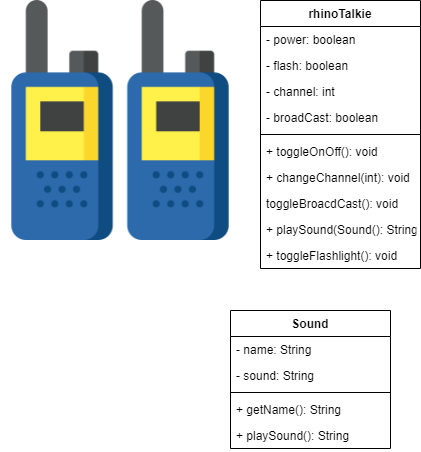

The diagram above was exported from draw.io. Its source (the exported page's mxGraphModel, read from the mxfile embedded in the PNG):
<mxGraphModel dx="1038" dy="548" grid="1" gridSize="10" guides="1" tooltips="1" connect="1" arrows="1" fold="1" page="1" pageScale="1" pageWidth="850" pageHeight="1100" math="0" shadow="0">
  <root>
    <mxCell id="0" />
    <mxCell id="1" parent="0" />
    <mxCell id="Q2gIQ7fYMF3T1PzkJfdT-1" value="rhinoTalkie" style="swimlane;fontStyle=1;align=center;verticalAlign=top;childLayout=stackLayout;horizontal=1;startSize=26;horizontalStack=0;resizeParent=1;resizeParentMax=0;resizeLast=0;collapsible=1;marginBottom=0;" vertex="1" parent="1">
      <mxGeometry x="340" y="240" width="160" height="268" as="geometry" />
    </mxCell>
    <mxCell id="Q2gIQ7fYMF3T1PzkJfdT-2" value="- power: boolean" style="text;strokeColor=none;fillColor=none;align=left;verticalAlign=top;spacingLeft=4;spacingRight=4;overflow=hidden;rotatable=0;points=[[0,0.5],[1,0.5]];portConstraint=eastwest;" vertex="1" parent="Q2gIQ7fYMF3T1PzkJfdT-1">
      <mxGeometry y="26" width="160" height="26" as="geometry" />
    </mxCell>
    <mxCell id="Q2gIQ7fYMF3T1PzkJfdT-12" value="- flash: boolean" style="text;strokeColor=none;fillColor=none;align=left;verticalAlign=top;spacingLeft=4;spacingRight=4;overflow=hidden;rotatable=0;points=[[0,0.5],[1,0.5]];portConstraint=eastwest;" vertex="1" parent="Q2gIQ7fYMF3T1PzkJfdT-1">
      <mxGeometry y="52" width="160" height="26" as="geometry" />
    </mxCell>
    <mxCell id="Q2gIQ7fYMF3T1PzkJfdT-6" value="- channel: int" style="text;strokeColor=none;fillColor=none;align=left;verticalAlign=top;spacingLeft=4;spacingRight=4;overflow=hidden;rotatable=0;points=[[0,0.5],[1,0.5]];portConstraint=eastwest;" vertex="1" parent="Q2gIQ7fYMF3T1PzkJfdT-1">
      <mxGeometry y="78" width="160" height="26" as="geometry" />
    </mxCell>
    <mxCell id="Q2gIQ7fYMF3T1PzkJfdT-7" value="- broadCast: boolean" style="text;strokeColor=none;fillColor=none;align=left;verticalAlign=top;spacingLeft=4;spacingRight=4;overflow=hidden;rotatable=0;points=[[0,0.5],[1,0.5]];portConstraint=eastwest;" vertex="1" parent="Q2gIQ7fYMF3T1PzkJfdT-1">
      <mxGeometry y="104" width="160" height="26" as="geometry" />
    </mxCell>
    <mxCell id="Q2gIQ7fYMF3T1PzkJfdT-3" value="" style="line;strokeWidth=1;fillColor=none;align=left;verticalAlign=middle;spacingTop=-1;spacingLeft=3;spacingRight=3;rotatable=0;labelPosition=right;points=[];portConstraint=eastwest;" vertex="1" parent="Q2gIQ7fYMF3T1PzkJfdT-1">
      <mxGeometry y="130" width="160" height="8" as="geometry" />
    </mxCell>
    <mxCell id="Q2gIQ7fYMF3T1PzkJfdT-4" value="+ toggleOnOff(): void" style="text;strokeColor=none;fillColor=none;align=left;verticalAlign=top;spacingLeft=4;spacingRight=4;overflow=hidden;rotatable=0;points=[[0,0.5],[1,0.5]];portConstraint=eastwest;" vertex="1" parent="Q2gIQ7fYMF3T1PzkJfdT-1">
      <mxGeometry y="138" width="160" height="26" as="geometry" />
    </mxCell>
    <mxCell id="Q2gIQ7fYMF3T1PzkJfdT-8" value="+ changeChannel(int): void&#10;" style="text;strokeColor=none;fillColor=none;align=left;verticalAlign=top;spacingLeft=4;spacingRight=4;overflow=hidden;rotatable=0;points=[[0,0.5],[1,0.5]];portConstraint=eastwest;" vertex="1" parent="Q2gIQ7fYMF3T1PzkJfdT-1">
      <mxGeometry y="164" width="160" height="26" as="geometry" />
    </mxCell>
    <mxCell id="Q2gIQ7fYMF3T1PzkJfdT-9" value="toggleBroacdCast(): void&#10;" style="text;strokeColor=none;fillColor=none;align=left;verticalAlign=top;spacingLeft=4;spacingRight=4;overflow=hidden;rotatable=0;points=[[0,0.5],[1,0.5]];portConstraint=eastwest;" vertex="1" parent="Q2gIQ7fYMF3T1PzkJfdT-1">
      <mxGeometry y="190" width="160" height="26" as="geometry" />
    </mxCell>
    <mxCell id="Q2gIQ7fYMF3T1PzkJfdT-10" value="+ playSound(Sound(): String" style="text;strokeColor=none;fillColor=none;align=left;verticalAlign=top;spacingLeft=4;spacingRight=4;overflow=hidden;rotatable=0;points=[[0,0.5],[1,0.5]];portConstraint=eastwest;" vertex="1" parent="Q2gIQ7fYMF3T1PzkJfdT-1">
      <mxGeometry y="216" width="160" height="26" as="geometry" />
    </mxCell>
    <mxCell id="Q2gIQ7fYMF3T1PzkJfdT-11" value="+ toggleFlashlight(): void" style="text;strokeColor=none;fillColor=none;align=left;verticalAlign=top;spacingLeft=4;spacingRight=4;overflow=hidden;rotatable=0;points=[[0,0.5],[1,0.5]];portConstraint=eastwest;" vertex="1" parent="Q2gIQ7fYMF3T1PzkJfdT-1">
      <mxGeometry y="242" width="160" height="26" as="geometry" />
    </mxCell>
    <mxCell id="Q2gIQ7fYMF3T1PzkJfdT-5" value="" style="shape=image;imageAspect=0;aspect=fixed;verticalLabelPosition=bottom;verticalAlign=top;image=data:image/png,(base64 omitted: 19492 chars);" vertex="1" parent="1">
      <mxGeometry x="80" y="240" width="240" height="240" as="geometry" />
    </mxCell>
    <mxCell id="Q2gIQ7fYMF3T1PzkJfdT-13" value="Sound" style="swimlane;fontStyle=1;align=center;verticalAlign=top;childLayout=stackLayout;horizontal=1;startSize=26;horizontalStack=0;resizeParent=1;resizeParentMax=0;resizeLast=0;collapsible=1;marginBottom=0;" vertex="1" parent="1">
      <mxGeometry x="310" y="550" width="160" height="138" as="geometry" />
    </mxCell>
    <mxCell id="Q2gIQ7fYMF3T1PzkJfdT-14" value="- name: String" style="text;strokeColor=none;fillColor=none;align=left;verticalAlign=top;spacingLeft=4;spacingRight=4;overflow=hidden;rotatable=0;points=[[0,0.5],[1,0.5]];portConstraint=eastwest;" vertex="1" parent="Q2gIQ7fYMF3T1PzkJfdT-13">
      <mxGeometry y="26" width="160" height="26" as="geometry" />
    </mxCell>
    <mxCell id="Q2gIQ7fYMF3T1PzkJfdT-17" value="- sound: String" style="text;strokeColor=none;fillColor=none;align=left;verticalAlign=top;spacingLeft=4;spacingRight=4;overflow=hidden;rotatable=0;points=[[0,0.5],[1,0.5]];portConstraint=eastwest;" vertex="1" parent="Q2gIQ7fYMF3T1PzkJfdT-13">
      <mxGeometry y="52" width="160" height="26" as="geometry" />
    </mxCell>
    <mxCell id="Q2gIQ7fYMF3T1PzkJfdT-15" value="" style="line;strokeWidth=1;fillColor=none;align=left;verticalAlign=middle;spacingTop=-1;spacingLeft=3;spacingRight=3;rotatable=0;labelPosition=right;points=[];portConstraint=eastwest;" vertex="1" parent="Q2gIQ7fYMF3T1PzkJfdT-13">
      <mxGeometry y="78" width="160" height="8" as="geometry" />
    </mxCell>
    <mxCell id="Q2gIQ7fYMF3T1PzkJfdT-16" value="+ getName(): String" style="text;strokeColor=none;fillColor=none;align=left;verticalAlign=top;spacingLeft=4;spacingRight=4;overflow=hidden;rotatable=0;points=[[0,0.5],[1,0.5]];portConstraint=eastwest;" vertex="1" parent="Q2gIQ7fYMF3T1PzkJfdT-13">
      <mxGeometry y="86" width="160" height="26" as="geometry" />
    </mxCell>
    <mxCell id="Q2gIQ7fYMF3T1PzkJfdT-18" value="+ playSound(): String" style="text;strokeColor=none;fillColor=none;align=left;verticalAlign=top;spacingLeft=4;spacingRight=4;overflow=hidden;rotatable=0;points=[[0,0.5],[1,0.5]];portConstraint=eastwest;" vertex="1" parent="Q2gIQ7fYMF3T1PzkJfdT-13">
      <mxGeometry y="112" width="160" height="26" as="geometry" />
    </mxCell>
  </root>
</mxGraphModel>